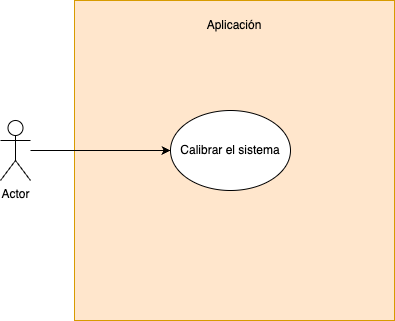

The diagram above was exported from draw.io. Its source (the exported page's mxGraphModel, read from the mxfile embedded in the PNG):
<mxGraphModel dx="1434" dy="907" grid="1" gridSize="10" guides="1" tooltips="1" connect="1" arrows="1" fold="1" page="1" pageScale="1" pageWidth="827" pageHeight="1169" math="0" shadow="0">
  <root>
    <mxCell id="0" />
    <mxCell id="1" parent="0" />
    <mxCell id="B9avHN3gdCPOIJM2PKCx-1" value="" style="whiteSpace=wrap;html=1;aspect=fixed;fillColor=#ffe6cc;strokeColor=#d79b00;" vertex="1" parent="1">
      <mxGeometry x="254" y="170" width="320" height="320" as="geometry" />
    </mxCell>
    <mxCell id="B9avHN3gdCPOIJM2PKCx-5" style="edgeStyle=orthogonalEdgeStyle;rounded=0;orthogonalLoop=1;jettySize=auto;html=1;" edge="1" parent="1" source="B9avHN3gdCPOIJM2PKCx-2" target="B9avHN3gdCPOIJM2PKCx-3">
      <mxGeometry relative="1" as="geometry" />
    </mxCell>
    <mxCell id="B9avHN3gdCPOIJM2PKCx-2" value="Actor" style="shape=umlActor;verticalLabelPosition=bottom;verticalAlign=top;html=1;outlineConnect=0;" vertex="1" parent="1">
      <mxGeometry x="180" y="290" width="30" height="60" as="geometry" />
    </mxCell>
    <mxCell id="B9avHN3gdCPOIJM2PKCx-3" value="Calibrar el sistema" style="ellipse;whiteSpace=wrap;html=1;" vertex="1" parent="1">
      <mxGeometry x="350" y="280" width="120" height="80" as="geometry" />
    </mxCell>
    <mxCell id="B9avHN3gdCPOIJM2PKCx-6" value="Aplicación" style="text;html=1;align=center;verticalAlign=middle;whiteSpace=wrap;rounded=0;" vertex="1" parent="1">
      <mxGeometry x="349" y="180" width="130" height="30" as="geometry" />
    </mxCell>
  </root>
</mxGraphModel>